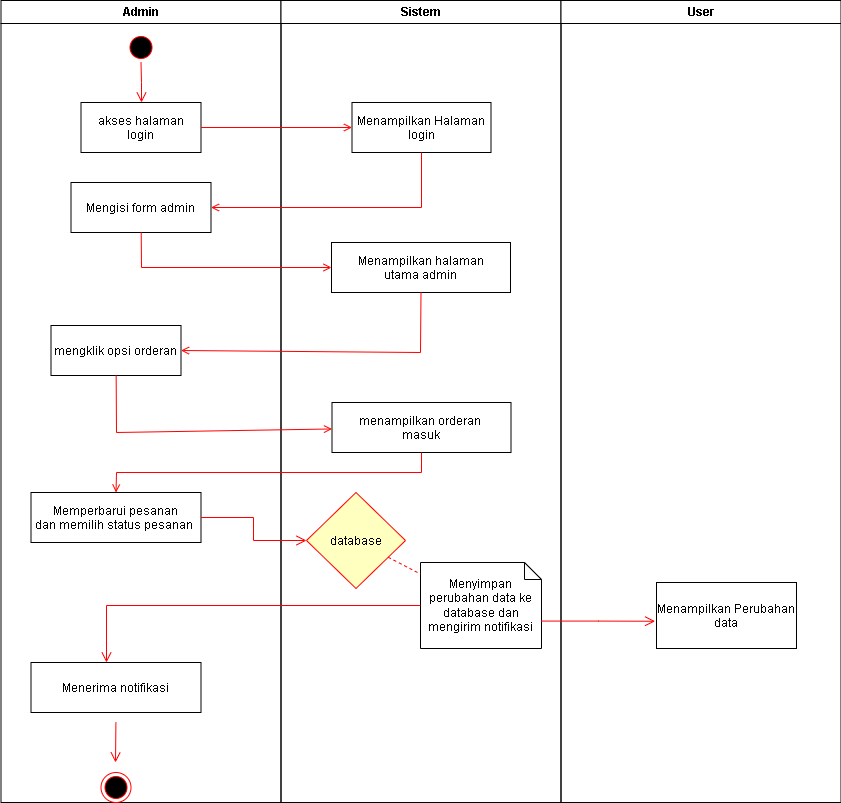

The diagram above was exported from draw.io. Its source (the exported page's mxGraphModel, read from the mxfile embedded in the PNG):
<mxGraphModel dx="1221" dy="641" grid="1" gridSize="10" guides="1" tooltips="1" connect="1" arrows="1" fold="1" page="1" pageScale="1" pageWidth="1169" pageHeight="826" background="none" math="0" shadow="0">
  <root>
    <mxCell id="0" />
    <mxCell id="1" parent="0" />
    <mxCell id="2" value="Admin" style="swimlane;whiteSpace=wrap" parent="1" vertex="1">
      <mxGeometry x="164.5" y="128" width="280" height="802" as="geometry" />
    </mxCell>
    <mxCell id="5" value="" style="ellipse;shape=startState;fillColor=#000000;strokeColor=#ff0000;" parent="2" vertex="1">
      <mxGeometry x="125" y="32" width="30" height="30" as="geometry" />
    </mxCell>
    <mxCell id="6" value="" style="edgeStyle=elbowEdgeStyle;elbow=horizontal;verticalAlign=bottom;endArrow=open;endSize=8;strokeColor=#FF0000;endFill=1;rounded=0" parent="2" source="5" target="7" edge="1">
      <mxGeometry x="100" y="40" as="geometry">
        <mxPoint x="115" y="110" as="targetPoint" />
      </mxGeometry>
    </mxCell>
    <mxCell id="7" value="akses halaman&#10;login" style="" parent="2" vertex="1">
      <mxGeometry x="80" y="102" width="120" height="50" as="geometry" />
    </mxCell>
    <mxCell id="8" value="Mengisi form admin" style="" parent="2" vertex="1">
      <mxGeometry x="70" y="182" width="140" height="50" as="geometry" />
    </mxCell>
    <mxCell id="10" value="mengklik opsi orderan" style="" parent="2" vertex="1">
      <mxGeometry x="50" y="325" width="130" height="50" as="geometry" />
    </mxCell>
    <mxCell id="r3oZTyV8n3s0oa81GdzB-41" value="Memperbarui pesanan&#10;dan memilih status pesanan " style="" vertex="1" parent="2">
      <mxGeometry x="30" y="492" width="170" height="50" as="geometry" />
    </mxCell>
    <mxCell id="r3oZTyV8n3s0oa81GdzB-43" value="" style="ellipse;shape=endState;fillColor=#000000;strokeColor=#ff0000" vertex="1" parent="2">
      <mxGeometry x="100" y="772" width="30" height="30" as="geometry" />
    </mxCell>
    <mxCell id="r3oZTyV8n3s0oa81GdzB-50" value="Menerima notifikasi" style="" vertex="1" parent="2">
      <mxGeometry x="30" y="662" width="170" height="50" as="geometry" />
    </mxCell>
    <mxCell id="r3oZTyV8n3s0oa81GdzB-57" value="" style="edgeStyle=elbowEdgeStyle;elbow=horizontal;verticalAlign=bottom;endArrow=open;endSize=8;strokeColor=#FF0000;endFill=1;rounded=0" edge="1" parent="2">
      <mxGeometry x="-64.5" y="-88" as="geometry">
        <mxPoint x="114.90999999999998" y="762" as="targetPoint" />
        <mxPoint x="114.90999999999998" y="722" as="sourcePoint" />
      </mxGeometry>
    </mxCell>
    <mxCell id="3" value="Sistem" style="swimlane;whiteSpace=wrap" parent="1" vertex="1">
      <mxGeometry x="444.5" y="128" width="280" height="802" as="geometry" />
    </mxCell>
    <mxCell id="15" value="Menampilkan Halaman&#10;login" style="" parent="3" vertex="1">
      <mxGeometry x="71" y="102" width="139" height="50" as="geometry" />
    </mxCell>
    <mxCell id="16" value="Menampilkan halaman&#10;utama admin" style="" parent="3" vertex="1">
      <mxGeometry x="50.5" y="242" width="179" height="50" as="geometry" />
    </mxCell>
    <mxCell id="18" value="menampilkan orderan &#10;masuk" style="" parent="3" vertex="1">
      <mxGeometry x="51" y="402" width="179" height="50" as="geometry" />
    </mxCell>
    <mxCell id="21" value="database" style="rhombus;fillColor=#ffffc0;strokeColor=#ff0000;" parent="3" vertex="1">
      <mxGeometry x="25.5" y="492" width="99" height="96" as="geometry" />
    </mxCell>
    <mxCell id="31" value="Menyimpan perubahan data ke database dan mengirim notifikasi" style="shape=note;whiteSpace=wrap;size=17" parent="3" vertex="1">
      <mxGeometry x="139.5" y="562" width="121" height="86" as="geometry" />
    </mxCell>
    <mxCell id="32" value="" style="endArrow=none;strokeColor=#FF0000;endFill=0;rounded=0;dashed=1" parent="3" source="21" target="31" edge="1">
      <mxGeometry relative="1" as="geometry" />
    </mxCell>
    <mxCell id="4" value="User" style="swimlane;whiteSpace=wrap" parent="1" vertex="1">
      <mxGeometry x="724.5" y="128" width="280" height="802" as="geometry" />
    </mxCell>
    <mxCell id="r3oZTyV8n3s0oa81GdzB-51" value="Menampilkan Perubahan&#10;data" style="" vertex="1" parent="4">
      <mxGeometry x="95.5" y="582" width="140" height="66" as="geometry" />
    </mxCell>
    <mxCell id="20" value="" style="endArrow=open;strokeColor=#FF0000;endFill=1;rounded=0" parent="1" source="10" target="18" edge="1">
      <mxGeometry relative="1" as="geometry">
        <Array as="points">
          <mxPoint x="280" y="560" />
        </Array>
      </mxGeometry>
    </mxCell>
    <mxCell id="r3oZTyV8n3s0oa81GdzB-42" value="" style="endArrow=open;strokeColor=#FF0000;endFill=1;rounded=0;entryX=0;entryY=0.5;entryDx=0;entryDy=0;exitX=1;exitY=0.5;exitDx=0;exitDy=0;" edge="1" parent="1" source="7" target="15">
      <mxGeometry relative="1" as="geometry">
        <mxPoint x="289.5" y="298" as="sourcePoint" />
        <mxPoint x="289.5" y="358" as="targetPoint" />
      </mxGeometry>
    </mxCell>
    <mxCell id="17" value="" style="endArrow=open;strokeColor=#FF0000;endFill=1;rounded=0;entryX=1;entryY=0.5;entryDx=0;entryDy=0;" parent="1" source="15" target="8" edge="1">
      <mxGeometry relative="1" as="geometry">
        <Array as="points">
          <mxPoint x="585" y="335" />
        </Array>
      </mxGeometry>
    </mxCell>
    <mxCell id="11" value="" style="endArrow=open;strokeColor=#FF0000;endFill=1;rounded=0;entryX=0;entryY=0.5;entryDx=0;entryDy=0;" parent="1" source="8" target="16" edge="1">
      <mxGeometry relative="1" as="geometry">
        <Array as="points">
          <mxPoint x="305" y="395" />
        </Array>
      </mxGeometry>
    </mxCell>
    <mxCell id="r3oZTyV8n3s0oa81GdzB-48" value="" style="endArrow=open;strokeColor=#FF0000;endFill=1;rounded=0;exitX=0.5;exitY=1;exitDx=0;exitDy=0;entryX=1;entryY=0.5;entryDx=0;entryDy=0;" edge="1" parent="1" source="16" target="10">
      <mxGeometry relative="1" as="geometry">
        <mxPoint x="584" y="430" as="sourcePoint" />
        <mxPoint x="350" y="480" as="targetPoint" />
        <Array as="points">
          <mxPoint x="584" y="480" />
        </Array>
      </mxGeometry>
    </mxCell>
    <mxCell id="r3oZTyV8n3s0oa81GdzB-52" value="" style="edgeStyle=none;strokeColor=#FF0000;endArrow=open;endFill=1;rounded=0;exitX=0.5;exitY=1;exitDx=0;exitDy=0;entryX=0.5;entryY=0;entryDx=0;entryDy=0;" edge="1" parent="1" source="18" target="r3oZTyV8n3s0oa81GdzB-41">
      <mxGeometry width="100" height="100" relative="1" as="geometry">
        <mxPoint x="380" y="640" as="sourcePoint" />
        <mxPoint x="814.4999999999998" y="557.8428571428572" as="targetPoint" />
        <Array as="points">
          <mxPoint x="585" y="600" />
          <mxPoint x="280" y="600" />
        </Array>
      </mxGeometry>
    </mxCell>
    <mxCell id="r3oZTyV8n3s0oa81GdzB-55" value="" style="edgeStyle=elbowEdgeStyle;elbow=horizontal;verticalAlign=bottom;endArrow=open;endSize=8;strokeColor=#FF0000;endFill=1;rounded=0;" edge="1" parent="1" source="31" target="r3oZTyV8n3s0oa81GdzB-50">
      <mxGeometry x="-64.5" y="-88" as="geometry">
        <mxPoint x="240" y="700" as="targetPoint" />
        <mxPoint x="410.28" y="700" as="sourcePoint" />
        <Array as="points">
          <mxPoint x="270" y="733" />
        </Array>
      </mxGeometry>
    </mxCell>
    <mxCell id="r3oZTyV8n3s0oa81GdzB-54" value="" style="edgeStyle=elbowEdgeStyle;elbow=horizontal;verticalAlign=bottom;endArrow=open;endSize=8;strokeColor=#FF0000;endFill=1;rounded=0;entryX=0;entryY=0.5;entryDx=0;entryDy=0;exitX=1;exitY=0.5;exitDx=0;exitDy=0;" edge="1" parent="1" source="r3oZTyV8n3s0oa81GdzB-41" target="21">
      <mxGeometry x="100" y="40" as="geometry">
        <mxPoint x="400.28" y="730" as="targetPoint" />
        <mxPoint x="400.28" y="690" as="sourcePoint" />
      </mxGeometry>
    </mxCell>
    <mxCell id="r3oZTyV8n3s0oa81GdzB-68" value="" style="edgeStyle=elbowEdgeStyle;elbow=horizontal;verticalAlign=bottom;endArrow=open;endSize=8;strokeColor=#FF0000;endFill=1;rounded=0;entryX=-0.01;entryY=0.587;entryDx=0;entryDy=0;entryPerimeter=0;exitX=0.999;exitY=0.681;exitDx=0;exitDy=0;exitPerimeter=0;" edge="1" parent="1" source="31" target="r3oZTyV8n3s0oa81GdzB-51">
      <mxGeometry x="-64.5" y="-88" as="geometry">
        <mxPoint x="770" y="776" as="targetPoint" />
        <mxPoint x="770" y="736" as="sourcePoint" />
      </mxGeometry>
    </mxCell>
  </root>
</mxGraphModel>